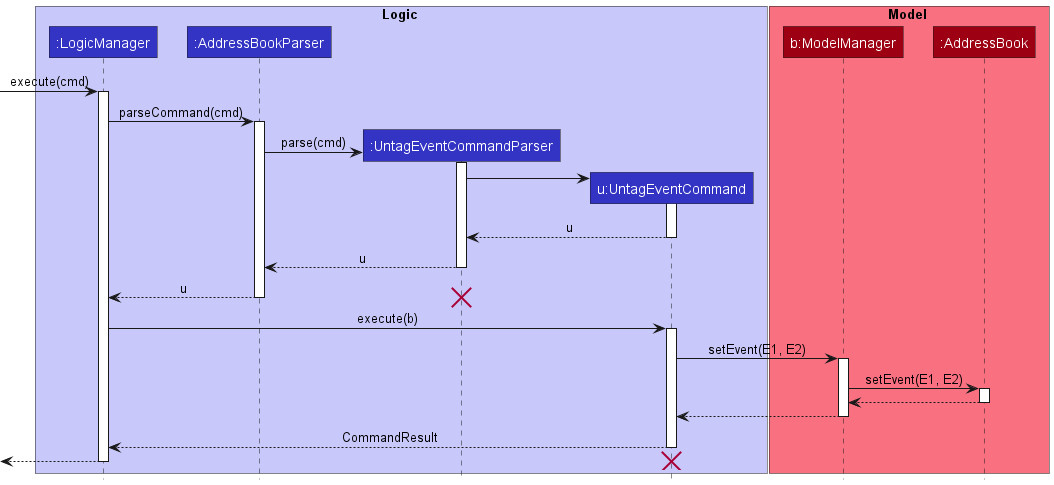

The diagram above was rendered by PlantUML. Its source (embedded in the PNG):
@startuml
!include style.puml

box Logic LOGIC_COLOR_T1
participant ":LogicManager" as LogicManager LOGIC_COLOR
participant ":AddressBookParser" as AddressBookParser LOGIC_COLOR
participant ":UntagEventCommandParser" as UntagEventCommandParser LOGIC_COLOR
participant "u:UntagEventCommand" as UntagEventCommand LOGIC_COLOR
end box

box Model MODEL_COLOR_T1
participant "b:ModelManager" as ModelManager MODEL_COLOR
participant ":AddressBook" as AddressBook MODEL_COLOR
end box

-> LogicManager : execute(cmd)
activate LogicManager

LogicManager -> AddressBookParser : parseCommand(cmd)
activate AddressBookParser

create UntagEventCommandParser
AddressBookParser -> UntagEventCommandParser : parse(cmd)
activate UntagEventCommandParser

create UntagEventCommand
UntagEventCommandParser -> UntagEventCommand
activate UntagEventCommand

UntagEventCommand --> UntagEventCommandParser : u
deactivate UntagEventCommand

UntagEventCommandParser --> AddressBookParser : u
deactivate UntagEventCommandParser

AddressBookParser --> LogicManager : u
deactivate AddressBookParser
destroy UntagEventCommandParser

LogicManager -> UntagEventCommand : execute(b)
activate UntagEventCommand

UntagEventCommand -> ModelManager : setEvent(E1, E2)
activate ModelManager

ModelManager -> AddressBook : setEvent(E1, E2)
activate AddressBook

AddressBook --> ModelManager
deactivate AddressBook

ModelManager --> UntagEventCommand
deactivate ModelManager

UntagEventCommand --> LogicManager : CommandResult
deactivate UntagEventCommand

<--LogicManager
deactivate LogicManager
destroy UntagEventCommand
@enduml